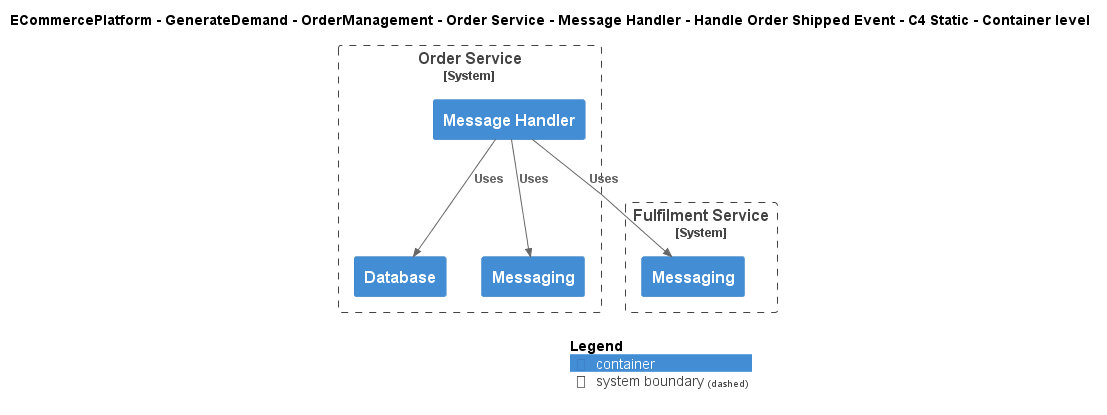

The diagram above was rendered by PlantUML. Its source (embedded in the PNG):
@startuml
!include ..\..\..\..\..\..\..\..\..\.c4s\C4_Container.puml

AddElementTag("c4interflow:lifecycle:new", $bgColor=green, $fontColor=#ffffff, $borderColor=green, $shadowing="False")
AddElementTag("c4interflow:lifecycle:changed", $bgColor=orange, $fontColor=#ffffff, $borderColor=orange, $shadowing="False")
AddElementTag("c4interflow:lifecycle:removed", $bgColor=red, $fontColor=#ffffff, $borderColor=red, $shadowing="False")

AddRelTag("c4interflow:lifecycle:new", $textColor=green, $lineColor=green)
AddRelTag("c4interflow:lifecycle:changed", $textColor=orange, $lineColor=orange)
AddRelTag("c4interflow:lifecycle:removed", $textColor=red, $lineColor=red)

SHOW_PERSON_PORTRAIT()
LAYOUT_TOP_DOWN()

skinparam linetype polyline

title ECommercePlatform - GenerateDemand - OrderManagement - Order Service - Message Handler - Handle Order Shipped Event - C4 Static - Container level


System_Boundary(ECommercePlatform.GenerateDemand.OrderManagement.SoftwareSystems.OrderService, "Order Service") {
    Container(ECommercePlatform.GenerateDemand.OrderManagement.SoftwareSystems.OrderService.Containers.MessageHandler, "Message Handler", "", "")
    Container(ECommercePlatform.GenerateDemand.OrderManagement.SoftwareSystems.OrderService.Containers.Database, "Database", "", "")
    Container(ECommercePlatform.GenerateDemand.OrderManagement.SoftwareSystems.OrderService.Containers.Messaging, "Messaging", "", "")
}

System_Boundary(ECommercePlatform.Deliver.Fulfilment.SoftwareSystems.FulfilmentService, "Fulfilment Service") {
    Container(ECommercePlatform.Deliver.Fulfilment.SoftwareSystems.FulfilmentService.Containers.Messaging, "Messaging", "", "")
}

Rel(ECommercePlatform.GenerateDemand.OrderManagement.SoftwareSystems.OrderService.Containers.MessageHandler, ECommercePlatform.Deliver.Fulfilment.SoftwareSystems.FulfilmentService.Containers.Messaging, "Uses")
Rel(ECommercePlatform.GenerateDemand.OrderManagement.SoftwareSystems.OrderService.Containers.MessageHandler, ECommercePlatform.GenerateDemand.OrderManagement.SoftwareSystems.OrderService.Containers.Database, "Uses")
Rel(ECommercePlatform.GenerateDemand.OrderManagement.SoftwareSystems.OrderService.Containers.MessageHandler, ECommercePlatform.GenerateDemand.OrderManagement.SoftwareSystems.OrderService.Containers.Messaging, "Uses")


SHOW_LEGEND()
@enduml